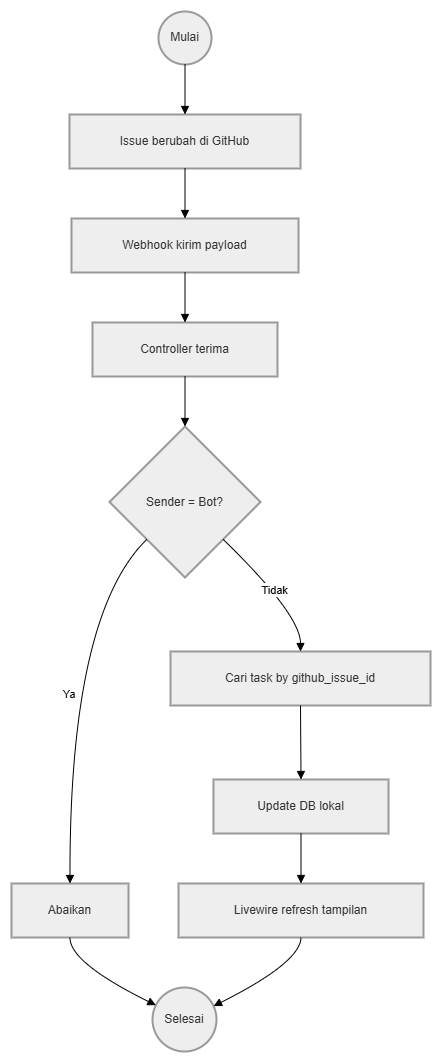

The diagram above was exported from draw.io. Its source (the exported page's mxGraphModel, read from the mxfile embedded in the PNG):
<mxGraphModel dx="3535" dy="1858" grid="1" gridSize="10" guides="1" tooltips="1" connect="1" arrows="1" fold="1" page="1" pageScale="1" pageWidth="3300" pageHeight="4681" math="0" shadow="0">
  <root>
    <mxCell id="0" />
    <mxCell id="1" parent="0" />
    <mxCell id="2" parent="1" style="ellipse;aspect=fixed;strokeWidth=2;whiteSpace=wrap;fillColor=light-dark(#eeeeee,#1f2020);strokeColor=light-dark(#999999,#cccccc);fontColor=light-dark(#333333,#cccccc);" value="Mulai" vertex="1">
      <mxGeometry height="53" width="53" x="1028" y="1240" as="geometry" />
    </mxCell>
    <mxCell id="3" parent="1" style="whiteSpace=wrap;strokeWidth=2;fillColor=light-dark(#eeeeee,#1f2020);strokeColor=light-dark(#999999,#cccccc);fontColor=light-dark(#333333,#cccccc);" value="Issue berubah di GitHub" vertex="1">
      <mxGeometry height="54" width="231" x="939" y="1343" as="geometry" />
    </mxCell>
    <mxCell id="4" parent="1" style="whiteSpace=wrap;strokeWidth=2;fillColor=light-dark(#eeeeee,#1f2020);strokeColor=light-dark(#999999,#cccccc);fontColor=light-dark(#333333,#cccccc);" value="Webhook kirim payload" vertex="1">
      <mxGeometry height="54" width="227" x="941" y="1447" as="geometry" />
    </mxCell>
    <mxCell id="5" parent="1" style="whiteSpace=wrap;strokeWidth=2;fillColor=light-dark(#eeeeee,#1f2020);strokeColor=light-dark(#999999,#cccccc);fontColor=light-dark(#333333,#cccccc);" value="Controller terima" vertex="1">
      <mxGeometry height="54" width="185" x="962" y="1551" as="geometry" />
    </mxCell>
    <mxCell id="6" parent="1" style="rhombus;strokeWidth=2;whiteSpace=wrap;fillColor=light-dark(#eeeeee,#1f2020);strokeColor=light-dark(#999999,#cccccc);fontColor=light-dark(#333333,#cccccc);" value="Sender = Bot?" vertex="1">
      <mxGeometry height="151" width="151" x="979" y="1655" as="geometry" />
    </mxCell>
    <mxCell id="7" parent="1" style="whiteSpace=wrap;strokeWidth=2;fillColor=light-dark(#eeeeee,#1f2020);strokeColor=light-dark(#999999,#cccccc);fontColor=light-dark(#333333,#cccccc);" value="Abaikan" vertex="1">
      <mxGeometry height="54" width="117" x="881" y="2112" as="geometry" />
    </mxCell>
    <mxCell id="8" parent="1" style="ellipse;aspect=fixed;strokeWidth=2;whiteSpace=wrap;fillColor=light-dark(#eeeeee,#1f2020);strokeColor=light-dark(#999999,#cccccc);fontColor=light-dark(#333333,#cccccc);" value="Selesai" vertex="1">
      <mxGeometry height="64" width="64" x="1022" y="2216" as="geometry" />
    </mxCell>
    <mxCell id="9" parent="1" style="whiteSpace=wrap;strokeWidth=2;fillColor=light-dark(#eeeeee,#1f2020);strokeColor=light-dark(#999999,#cccccc);fontColor=light-dark(#333333,#cccccc);" value="Cari task by github_issue_id" vertex="1">
      <mxGeometry height="54" width="260" x="1040" y="1880" as="geometry" />
    </mxCell>
    <mxCell id="10" parent="1" style="whiteSpace=wrap;strokeWidth=2;fillColor=light-dark(#eeeeee,#1f2020);strokeColor=light-dark(#999999,#cccccc);fontColor=light-dark(#333333,#cccccc);" value="Update DB lokal" vertex="1">
      <mxGeometry height="54" width="175" x="1083" y="2008" as="geometry" />
    </mxCell>
    <mxCell id="11" parent="1" style="whiteSpace=wrap;strokeWidth=2;fillColor=light-dark(#eeeeee,#1f2020);strokeColor=light-dark(#999999,#cccccc);fontColor=light-dark(#333333,#cccccc);" value="Livewire refresh tampilan" vertex="1">
      <mxGeometry height="54" width="245" x="1048" y="2112" as="geometry" />
    </mxCell>
    <mxCell id="12" edge="1" parent="1" source="2" style="curved=1;startArrow=none;endArrow=block;exitX=0.5;exitY=1;entryX=0.5;entryY=0;rounded=0;" target="3" value="">
      <mxGeometry relative="1" as="geometry">
        <Array as="points" />
      </mxGeometry>
    </mxCell>
    <mxCell id="13" edge="1" parent="1" source="3" style="curved=1;startArrow=none;endArrow=block;exitX=0.5;exitY=1;entryX=0.5;entryY=0;rounded=0;" target="4" value="">
      <mxGeometry relative="1" as="geometry">
        <Array as="points" />
      </mxGeometry>
    </mxCell>
    <mxCell id="14" edge="1" parent="1" source="4" style="curved=1;startArrow=none;endArrow=block;exitX=0.5;exitY=1;entryX=0.5;entryY=0;rounded=0;" target="5" value="">
      <mxGeometry relative="1" as="geometry">
        <Array as="points" />
      </mxGeometry>
    </mxCell>
    <mxCell id="15" edge="1" parent="1" source="5" style="curved=1;startArrow=none;endArrow=block;exitX=0.5;exitY=1;entryX=0.5;entryY=0;rounded=0;" target="6" value="">
      <mxGeometry relative="1" as="geometry">
        <Array as="points" />
      </mxGeometry>
    </mxCell>
    <mxCell id="16" edge="1" parent="1" source="6" style="curved=1;startArrow=none;endArrow=block;exitX=0;exitY=0.99;entryX=0.5;entryY=-0.01;rounded=0;" target="7" value="Ya">
      <mxGeometry relative="1" as="geometry">
        <Array as="points">
          <mxPoint x="939" y="1843" />
        </Array>
      </mxGeometry>
    </mxCell>
    <mxCell id="17" edge="1" parent="1" source="7" style="curved=1;startArrow=none;endArrow=block;exitX=0.5;exitY=0.99;entryX=0.01;entryY=0.25;rounded=0;" target="8" value="">
      <mxGeometry relative="1" as="geometry">
        <Array as="points">
          <mxPoint x="939" y="2191" />
        </Array>
      </mxGeometry>
    </mxCell>
    <mxCell id="18" edge="1" parent="1" source="6" style="curved=1;startArrow=none;endArrow=block;exitX=1;exitY=0.99;entryX=0.5;entryY=-0.01;rounded=0;" target="9" value="Tidak">
      <mxGeometry relative="1" as="geometry">
        <Array as="points">
          <mxPoint x="1170" y="1843" />
        </Array>
      </mxGeometry>
    </mxCell>
    <mxCell id="19" edge="1" parent="1" source="9" style="curved=1;startArrow=none;endArrow=block;exitX=0.5;exitY=0.99;entryX=0.5;entryY=-0.01;rounded=0;" target="10" value="">
      <mxGeometry relative="1" as="geometry">
        <Array as="points" />
      </mxGeometry>
    </mxCell>
    <mxCell id="20" edge="1" parent="1" source="10" style="curved=1;startArrow=none;endArrow=block;exitX=0.5;exitY=0.99;entryX=0.5;entryY=-0.01;rounded=0;" target="11" value="">
      <mxGeometry relative="1" as="geometry">
        <Array as="points" />
      </mxGeometry>
    </mxCell>
    <mxCell id="21" edge="1" parent="1" source="11" style="curved=1;startArrow=none;endArrow=block;exitX=0.5;exitY=0.99;entryX=1.01;entryY=0.25;rounded=0;" target="8" value="">
      <mxGeometry relative="1" as="geometry">
        <Array as="points">
          <mxPoint x="1170" y="2191" />
        </Array>
      </mxGeometry>
    </mxCell>
  </root>
</mxGraphModel>